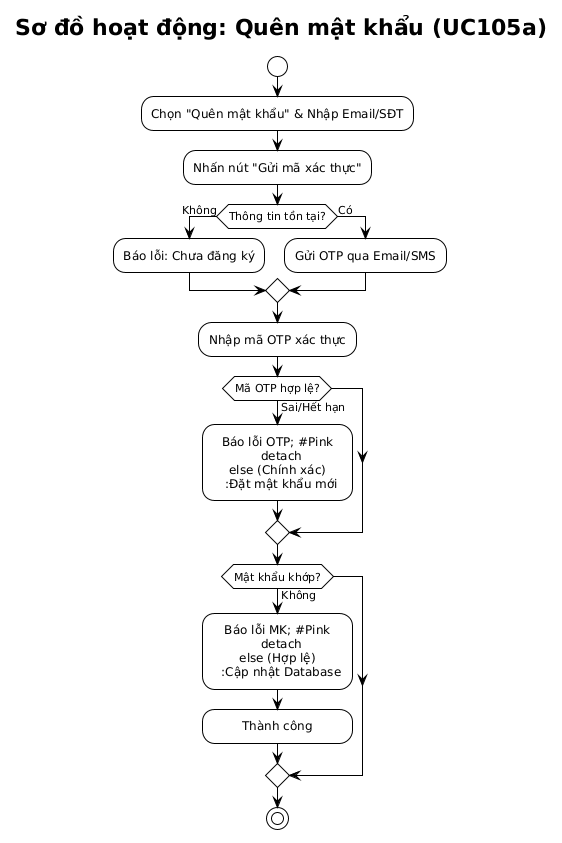

The diagram above was rendered by PlantUML. Its source (embedded in the PNG):
@startuml
!theme plain
skinparam shadowing false
skinparam DefaultTextAlignment center
' Tăng khoảng cách ngang để sơ đồ rộng ra
skinparam nodesep 80
' Giảm khoảng cách dọc để sơ đồ ngắn lại
skinparam ranksep 30
skinparam MinClassWidth 150

title Sơ đồ hoạt động: Quên mật khẩu (UC105a)

start

:Chọn "Quên mật khẩu" & Nhập Email/SĐT;
:Nhấn nút "Gửi mã xác thực";

if (Thông tin tồn tại?) then (Không)
  :Báo lỗi: Chưa đăng ký; 
else (Có)
  :Gửi OTP qua Email/SMS;
endif

:Nhập mã OTP xác thực;

if (Mã OTP hợp lệ?) then (Sai/Hết hạn)
  :Báo lỗi OTP; #Pink
  detach
else (Chính xác)
  :Đặt mật khẩu mới;
endif

if (Mật khẩu khớp?) then (Không)
  :Báo lỗi MK; #Pink
  detach
else (Hợp lệ)
  :Cập nhật Database;
  :Thành công;
endif

stop
@enduml